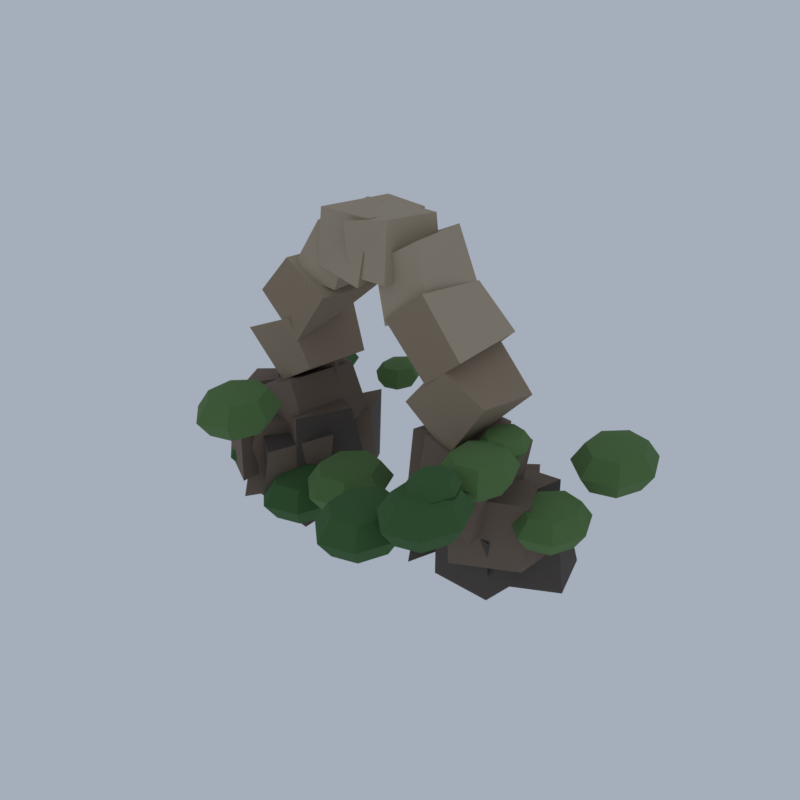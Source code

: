 # Source: FR02_01_forest_ruin_01.blend  (saved by Blender 5.2.45; exported with 4.5.12 LTS)
import bpy
from mathutils import Matrix  # noqa: F401  (used for matrix-valued properties, if any)

bpy.ops.wm.read_factory_settings(use_empty=True)
scene = bpy.context.scene
scene.name = 'Scene'

# ---- collections
col_collection = bpy.data.collections.new('Collection'); scene.collection.children.link(col_collection)

# ---- materials (node trees are filled in below, after node groups)
mat_vg_moss_grass = bpy.data.materials.new('vg_moss|Grass')
mat_vg_moss_grass.diffuse_color = (0.1062, 0.2047, 0.06191, 1.0)
mat_vg_ivy_grass = bpy.data.materials.new('vg_ivy|Grass')
mat_vg_ivy_grass.diffuse_color = (0.05112, 0.1332, 0.03847, 1.0)
mat_vg_f_cliff1_slate = bpy.data.materials.new('vg_f_cliff1|Slate')
mat_vg_f_cliff1_slate.diffuse_color = (0.09627, 0.07806, 0.06575, 1.0)
mat_vg_f_cliff2_rock = bpy.data.materials.new('vg_f_cliff2|Rock')
mat_vg_f_cliff2_rock.diffuse_color = (0.1905, 0.139, 0.1011, 1.0)
mat_vg_f_cliff3_cobblestone = bpy.data.materials.new('vg_f_cliff3|Cobblestone')
mat_vg_f_cliff3_cobblestone.diffuse_color = (0.3112, 0.2349, 0.1573, 1.0)
mat_vg_f_cliff4_sandstone = bpy.data.materials.new('vg_f_cliff4|Sandstone')
mat_vg_f_cliff4_sandstone.diffuse_color = (0.4423, 0.3587, 0.2508, 1.0)

# ---- material node trees
mat_vg_moss_grass.use_nodes = True; mat_vg_moss_grass.node_tree.nodes.clear()
_N = mat_vg_moss_grass.node_tree.nodes; _L = mat_vg_moss_grass.node_tree.links
n0 = _N.new('ShaderNodeBsdfPrincipled'); n0.name = 'Principled BSDF'; n0.location = (-200, 100)
n0.inputs[0].default_value = (0.1062, 0.2047, 0.06191, 1.0)
n0.inputs[2].default_value = 1.0
n0.inputs[10].default_value = 0.005
n1 = _N.new('ShaderNodeOutputMaterial'); n1.name = 'Material Output'; n1.location = (200, 100)
_L.new(n0.outputs[0], n1.inputs[0])
n1.is_active_output = True
mat_vg_ivy_grass.use_nodes = True; mat_vg_ivy_grass.node_tree.nodes.clear()
_N = mat_vg_ivy_grass.node_tree.nodes; _L = mat_vg_ivy_grass.node_tree.links
n0 = _N.new('ShaderNodeBsdfPrincipled'); n0.name = 'Principled BSDF'; n0.location = (-200, 100)
n0.inputs[0].default_value = (0.05112, 0.1332, 0.03847, 1.0)
n0.inputs[2].default_value = 1.0
n0.inputs[10].default_value = 0.005
n1 = _N.new('ShaderNodeOutputMaterial'); n1.name = 'Material Output'; n1.location = (200, 100)
_L.new(n0.outputs[0], n1.inputs[0])
n1.is_active_output = True
mat_vg_f_cliff1_slate.use_nodes = True; mat_vg_f_cliff1_slate.node_tree.nodes.clear()
_N = mat_vg_f_cliff1_slate.node_tree.nodes; _L = mat_vg_f_cliff1_slate.node_tree.links
n0 = _N.new('ShaderNodeBsdfPrincipled'); n0.name = 'Principled BSDF'; n0.location = (-200, 100)
n0.inputs[0].default_value = (0.09627, 0.07806, 0.06575, 1.0)
n0.inputs[2].default_value = 0.94
n0.inputs[10].default_value = 0.005
n1 = _N.new('ShaderNodeOutputMaterial'); n1.name = 'Material Output'; n1.location = (200, 100)
_L.new(n0.outputs[0], n1.inputs[0])
n1.is_active_output = True
mat_vg_f_cliff2_rock.use_nodes = True; mat_vg_f_cliff2_rock.node_tree.nodes.clear()
_N = mat_vg_f_cliff2_rock.node_tree.nodes; _L = mat_vg_f_cliff2_rock.node_tree.links
n0 = _N.new('ShaderNodeBsdfPrincipled'); n0.name = 'Principled BSDF'; n0.location = (-200, 100)
n0.inputs[0].default_value = (0.1905, 0.139, 0.1011, 1.0)
n0.inputs[2].default_value = 0.93
n0.inputs[10].default_value = 0.005
n1 = _N.new('ShaderNodeOutputMaterial'); n1.name = 'Material Output'; n1.location = (200, 100)
_L.new(n0.outputs[0], n1.inputs[0])
n1.is_active_output = True
mat_vg_f_cliff3_cobblestone.use_nodes = True; mat_vg_f_cliff3_cobblestone.node_tree.nodes.clear()
_N = mat_vg_f_cliff3_cobblestone.node_tree.nodes; _L = mat_vg_f_cliff3_cobblestone.node_tree.links
n0 = _N.new('ShaderNodeBsdfPrincipled'); n0.name = 'Principled BSDF'; n0.location = (-200, 100)
n0.inputs[0].default_value = (0.3112, 0.2349, 0.1573, 1.0)
n0.inputs[2].default_value = 0.9
n0.inputs[10].default_value = 0.005
n1 = _N.new('ShaderNodeOutputMaterial'); n1.name = 'Material Output'; n1.location = (200, 100)
_L.new(n0.outputs[0], n1.inputs[0])
n1.is_active_output = True
mat_vg_f_cliff4_sandstone.use_nodes = True; mat_vg_f_cliff4_sandstone.node_tree.nodes.clear()
_N = mat_vg_f_cliff4_sandstone.node_tree.nodes; _L = mat_vg_f_cliff4_sandstone.node_tree.links
n0 = _N.new('ShaderNodeBsdfPrincipled'); n0.name = 'Principled BSDF'; n0.location = (-200, 100)
n0.inputs[0].default_value = (0.4423, 0.3587, 0.2508, 1.0)
n0.inputs[2].default_value = 0.88
n0.inputs[10].default_value = 0.005
n1 = _N.new('ShaderNodeOutputMaterial'); n1.name = 'Material Output'; n1.location = (200, 100)
_L.new(n0.outputs[0], n1.inputs[0])
n1.is_active_output = True

# ---- world
world_world = bpy.data.worlds.new('World'); scene.world = world_world
world_world.use_nodes = True; world_world.node_tree.nodes.clear()
_N = world_world.node_tree.nodes; _L = world_world.node_tree.links
n0 = _N.new('ShaderNodeOutputWorld'); n0.name = 'World Output'; n0.location = (200, 100)
n1 = _N.new('ShaderNodeBackground'); n1.name = 'Background'; n1.location = (-200, 100)
n1.inputs[0].default_value = (0.42, 0.47, 0.55, 1.0)
n1.inputs[1].default_value = 0.9
_L.new(n1.outputs[0], n0.inputs[0])
n0.is_active_output = True
world_world.color = (0.05088, 0.05088, 0.05088)
world_world.sun_shadow_jitter_overblur = 0.0

# ---- meshes
me_forest_ruin = bpy.data.meshes.new('forest_ruin')
me_forest_ruin.from_pydata([(16.14, 10.5, 14.41), (16.14, 10.5, 9.378), (18.87, 10.5, 13.67), (17.84, 13.05, 13.67), (15.53, 13.68, 13.67), (13.68, 11.92, 13.67), (13.68, 9.088, 13.67), (15.53, 7.323, 13.67), (17.84, 7.953, 13.67), (20.0, 10.5, 11.89), (18.55, 14.11, 11.89), (15.28, 15.0, 11.89), (12.66, 12.5, 11.89), (12.66, 8.502, 11.89), (15.28, 6.006, 11.89), (18.55, 6.897, 11.89), (18.87, 10.5, 10.11), (17.84, 13.05, 10.11), (15.53, 13.68, 10.11), (13.68, 11.92, 10.11), (13.68, 9.088, 10.11), (15.53, 7.323, 10.11), (17.84, 7.953, 10.11), (10.61, -2.586, 17.16), (10.61, -2.586, 12.89), (12.93, -2.586, 16.53), (12.05, -0.4266, 16.53), (10.1, 0.1068, 16.53), (8.531, -1.388, 16.53), (8.531, -3.785, 16.53), (10.1, -5.279, 16.53), (12.05, -4.746, 16.53), (13.88, -2.586, 15.02), (12.65, 0.4679, 15.02), (9.886, 1.222, 15.02), (7.669, -0.8913, 15.02), (7.669, -4.281, 15.02), (9.886, -6.395, 15.02), (12.65, -5.64, 15.02), (12.93, -2.586, 13.52), (12.05, -0.4266, 13.52), (10.1, 0.1068, 13.52), (8.531, -1.388, 13.52), (8.531, -3.785, 13.52), (10.1, -5.279, 13.52), (12.05, -4.746, 13.52), (10.43, 1.18, 17.26), (10.43, 1.18, 14.32), (12.03, 1.18, 16.83), (11.43, 2.67, 16.83), (10.08, 3.038, 16.83), (8.994, 2.007, 16.83), (8.994, 0.3524, 16.83), (10.08, -0.6791, 16.83), (11.43, -0.311, 16.83), (12.69, 1.18, 15.79), (11.84, 3.287, 15.79), (9.929, 3.808, 15.79), (8.399, 2.349, 15.79), (8.399, 0.00974, 15.79), (9.929, -1.449, 15.79), (11.84, -0.9284, 15.79), (12.03, 1.18, 14.75), (11.43, 2.67, 14.75), (10.08, 3.038, 14.75), (8.994, 2.007, 14.75), (8.994, 0.3524, 14.75), (10.08, -0.6791, 14.75), (11.43, -0.311, 14.75), (-3.394, -3.146, 11.17), (-3.394, -3.146, 6.239), (-0.7195, -3.146, 10.45), (-1.726, -0.647, 10.45), (-3.989, -0.02991, 10.45), (-5.803, -1.759, 10.45), (-5.803, -4.532, 10.45), (-3.989, -6.261, 10.45), (-1.726, -5.644, 10.45), (0.3882, -3.146, 8.704), (-1.036, 0.3879, 8.704), (-4.235, 1.261, 8.704), (-6.801, -1.185, 8.704), (-6.801, -5.107, 8.704), (-4.235, -7.552, 8.704), (-1.036, -6.679, 8.704), (-0.7195, -3.146, 6.961), (-1.726, -0.647, 6.961), (-3.989, -0.02991, 6.961), (-5.803, -1.759, 6.961), (-5.803, -4.532, 6.961), (-3.989, -6.261, 6.961), (-1.726, -5.644, 6.961), (5.191, 1.571, 8.188), (5.191, 1.571, 4.897), (6.977, 1.571, 7.706), (6.304, 3.24, 7.706), (4.794, 3.652, 7.706), (3.582, 2.497, 7.706), (3.582, 0.6454, 7.706), (4.794, -0.5092, 7.706), (6.304, -0.0971, 7.706), (7.716, 1.571, 6.542), (6.766, 3.931, 6.542), (4.629, 4.514, 6.542), (2.916, 2.881, 6.542), (2.916, 0.2619, 6.542), (4.629, -1.371, 6.542), (6.766, -0.7882, 6.542), (6.977, 1.571, 5.379), (6.304, 3.24, 5.379), (4.794, 3.652, 5.379), (3.582, 2.497, 5.379), (3.582, 0.6454, 5.379), (4.794, -0.5092, 5.379), (6.304, -0.0971, 5.379), (15.0, 2.103, 11.67), (15.0, 2.103, 7.217), (17.41, 2.103, 11.01), (16.5, 4.359, 11.01), (14.46, 4.916, 11.01), (12.82, 3.355, 11.01), (12.82, 0.8518, 11.01), (14.46, -0.7089, 11.01), (16.5, -0.1519, 11.01), (18.41, 2.103, 9.442), (17.13, 5.293, 9.442), (14.24, 6.081, 9.442), (11.92, 3.873, 9.442), (11.92, 0.3334, 9.442), (14.24, -1.874, 9.442), (17.13, -1.086, 9.442), (17.41, 2.103, 7.869), (16.5, 4.359, 7.869), (14.46, 4.916, 7.869), (12.82, 3.355, 7.869), (12.82, 0.8518, 7.869), (14.46, -0.7089, 7.869), (16.5, -0.1519, 7.869), (-10.08, -10.0, 19.03), (-10.08, -10.0, 14.42), (-7.582, -10.0, 18.36), (-8.524, -7.663, 18.36), (-10.64, -7.086, 18.36), (-12.34, -8.703, 18.36), (-12.34, -11.3, 18.36), (-10.64, -12.91, 18.36), (-8.524, -12.34, 18.36), (-6.546, -10.0, 16.73), (-7.878, -6.695, 16.73), (-10.87, -5.879, 16.73), (-13.27, -8.166, 16.73), (-13.27, -11.83, 16.73), (-10.87, -14.12, 16.73), (-7.878, -13.3, 16.73), (-7.582, -10.0, 15.1), (-8.524, -7.663, 15.1), (-10.64, -7.086, 15.1), (-12.34, -8.703, 15.1), (-12.34, -11.3, 15.1), (-10.64, -12.91, 15.1), (-8.524, -12.34, 15.1), (-7.364, 8.705, 15.64), (-7.364, 8.705, 12.76), (-5.8, 8.705, 15.22), (-6.389, 10.17, 15.22), (-7.712, 10.53, 15.22), (-8.773, 9.516, 15.22), (-8.773, 7.895, 15.22), (-7.712, 6.884, 15.22), (-6.389, 7.244, 15.22), (-5.153, 8.705, 14.2), (-5.985, 10.77, 14.2), (-7.856, 11.28, 14.2), (-9.356, 9.852, 14.2), (-9.356, 7.559, 14.2), (-7.856, 6.129, 14.2), (-5.985, 6.639, 14.2), (-5.8, 8.705, 13.18), (-6.389, 10.17, 13.18), (-7.712, 10.53, 13.18), (-8.773, 9.516, 13.18), (-8.773, 7.895, 13.18), (-7.712, 6.884, 13.18), (-6.389, 7.244, 13.18), (10.49, -8.578, 17.63), (10.49, -8.578, 14.76), (12.04, -8.578, 17.21), (11.46, -7.127, 17.21), (10.14, -6.769, 17.21), (9.088, -7.773, 17.21), (9.088, -9.384, 17.21), (10.14, -10.39, 17.21), (11.46, -10.03, 17.21), (12.68, -8.578, 16.2), (11.86, -6.526, 16.2), (9.999, -6.019, 16.2), (8.508, -7.439, 16.2), (8.508, -9.717, 16.2), (9.999, -11.14, 16.2), (11.86, -10.63, 16.2), (12.04, -8.578, 15.18), (11.46, -7.127, 15.18), (10.14, -6.769, 15.18), (9.088, -7.773, 15.18), (9.088, -9.384, 15.18), (10.14, -10.39, 15.18), (11.46, -10.03, 15.18), (10.49, -9.53, 16.63), (10.49, -9.53, 11.78), (13.12, -9.53, 15.92), (12.13, -7.069, 15.92), (9.904, -6.461, 15.92), (8.117, -8.165, 15.92), (8.117, -10.9, 15.92), (9.904, -12.6, 15.92), (12.13, -11.99, 15.92), (14.21, -9.53, 14.21), (12.81, -6.05, 14.21), (9.661, -5.19, 14.21), (7.134, -7.599, 14.21), (7.134, -11.46, 14.21), (9.661, -13.87, 14.21), (12.81, -13.01, 14.21), (13.12, -9.53, 12.49), (12.13, -7.069, 12.49), (9.904, -6.461, 12.49), (8.117, -8.165, 12.49), (8.117, -10.9, 12.49), (9.904, -12.6, 12.49), (12.13, -11.99, 12.49), (5.57, 5.371, 5.893), (5.57, 5.371, 1.237), (8.096, 5.371, 5.211), (7.145, 7.731, 5.211), (5.008, 8.314, 5.211), (3.294, 6.681, 5.211), (3.294, 4.062, 5.211), (5.008, 2.429, 5.211), (7.145, 3.011, 5.211), (9.142, 5.371, 3.565), (7.797, 8.709, 3.565), (4.775, 9.533, 3.565), (2.352, 7.223, 3.565), (2.352, 3.519, 3.565), (4.775, 1.21, 3.565), (7.797, 2.034, 3.565), (8.096, 5.371, 1.919), (7.145, 7.731, 1.919), (5.008, 8.314, 1.919), (3.294, 6.681, 1.919), (3.294, 4.062, 1.919), (5.008, 2.429, 1.919), (7.145, 3.011, 1.919), (-16.85, 8.236, 14.79), (-16.85, 8.236, 10.69), (-14.63, 8.236, 14.19), (-15.46, 10.31, 14.19), (-17.35, 10.83, 14.19), (-18.86, 9.389, 14.19), (-18.86, 7.082, 14.19), (-17.35, 5.644, 14.19), (-15.46, 6.157, 14.19), (-13.71, 8.236, 12.74), (-14.89, 11.18, 12.74), (-17.55, 11.9, 12.74), (-19.69, 9.867, 12.74), (-19.69, 6.604, 12.74), (-17.55, 4.57, 12.74), (-14.89, 5.296, 12.74), (-14.63, 8.236, 11.29), (-15.46, 10.31, 11.29), (-17.35, 10.83, 11.29), (-18.86, 9.389, 11.29), (-18.86, 7.082, 11.29), (-17.35, 5.644, 11.29), (-15.46, 6.157, 11.29), (10.69, -10.52, 15.54), (10.69, -10.52, 12.37), (12.41, -10.52, 15.08), (11.76, -8.914, 15.08), (10.31, -8.517, 15.08), (9.137, -9.63, 15.08), (9.137, -11.41, 15.08), (10.31, -12.53, 15.08), (11.76, -12.13, 15.08), (13.12, -10.52, 13.96), (12.21, -8.248, 13.96), (10.15, -7.686, 13.96), (8.495, -9.26, 13.96), (8.495, -11.78, 13.96), (10.15, -13.36, 13.96), (12.21, -12.8, 13.96), (12.41, -10.52, 12.83), (11.76, -8.914, 12.83), (10.31, -8.517, 12.83), (9.137, -9.63, 12.83), (9.137, -11.41, 12.83), (10.31, -12.53, 12.83), (11.76, -12.13, 12.83), (4.771, -10.49, 13.85), (4.771, -10.49, 8.799), (7.509, -10.49, 13.11), (6.478, -7.931, 13.11), (4.162, -7.299, 13.11), (2.304, -9.069, 13.11), (2.304, -11.91, 13.11), (4.162, -13.68, 13.11), (6.478, -13.05, 13.11), (8.643, -10.49, 11.32), (7.185, -6.871, 11.32), (3.91, -5.978, 11.32), (1.283, -8.481, 11.32), (1.283, -12.5, 11.32), (3.91, -15.0, 11.32), (7.185, -14.11, 11.32), (7.509, -10.49, 9.538), (6.478, -7.931, 9.538), (4.162, -7.299, 9.538), (2.304, -9.069, 9.538), (2.304, -11.91, 9.538), (4.162, -13.68, 9.538), (6.478, -13.05, 9.538), (-16.67, -0.7093, 9.265), (-16.67, -0.7093, 4.454), (-14.07, -0.7093, 8.56), (-15.05, 1.729, 8.56), (-17.26, 2.331, 8.56), (-19.03, 0.6438, 8.56), (-19.03, -2.062, 8.56), (-17.26, -3.75, 8.56), (-15.05, -3.148, 8.56), (-12.98, -0.7093, 6.86), (-14.37, 2.739, 6.86), (-17.5, 3.591, 6.86), (-20.0, 1.204, 6.86), (-20.0, -2.623, 6.86), (-17.5, -5.009, 6.86), (-14.37, -4.157, 6.86), (-14.07, -0.7093, 5.159), (-15.05, 1.729, 5.159), (-17.26, 2.331, 5.159), (-19.03, 0.6438, 5.159), (-19.03, -2.062, 5.159), (-17.26, -3.75, 5.159), (-15.05, -3.148, 5.159), (-9.7, -2.58, 7.822), (-9.7, -2.58, 2.527), (-6.827, -2.58, 7.047), (-7.909, 0.1044, 7.047), (-10.34, 0.7673, 7.047), (-12.29, -1.09, 7.047), (-12.29, -4.069, 7.047), (-10.34, -5.927, 7.047), (-7.909, -5.264, 7.047), (-5.637, -2.58, 5.174), (-7.167, 1.216, 5.174), (-10.6, 2.154, 5.174), (-13.36, -0.4732, 5.174), (-13.36, -4.686, 5.174), (-10.6, -7.313, 5.174), (-7.167, -6.376, 5.174), (-6.827, -2.58, 3.302), (-7.909, 0.1044, 3.302), (-10.34, 0.7673, 3.302), (-12.29, -1.09, 3.302), (-12.29, -4.069, 3.302), (-10.34, -5.927, 3.302), (-7.909, -5.264, 3.302), (10.85, -1.122, 1.039), (11.66, 5.164, 0.919), (11.13, 5.385, 7.733), (10.92, -1.326, 7.199), (4.859, -0.8212, 1.085), (4.754, -0.6582, 7.758), (3.451, 4.689, 6.999), (4.211, 4.719, 0.4102), (-15.73, -2.529, 7.319), (-16.03, 5.324, 6.773), (-9.618, 6.556, 10.27), (-10.01, -1.428, 8.67), (-17.28, -1.665, 7.649), (-17.46, 5.232, 8.342), (-17.58, 6.178, 0.2508), (-18.05, -1.268, 0.9831), (-11.05, -0.9638, 8.678), (-10.56, -1.969, 0.1279), (-10.83, 5.586, 0.0), (-11.24, 5.899, 7.829), (-18.62, 2.293, 0.9406), (-18.41, 7.513, 1.655), (-12.26, 8.488, 0.7339), (-12.8, 2.594, 1.747), (-18.14, 2.554, 7.33), (-12.45, 3.569, 8.036), (-12.23, 8.13, 8.124), (-18.99, 8.079, 7.717), (-11.12, 0.341, 2.144), (-13.93, 1.465, 1.771), (-13.34, 7.636, 2.344), (-10.02, 6.796, 1.818), (-11.81, 1.568, 7.249), (-10.74, 6.067, 7.226), (-12.92, 7.851, 7.131), (-14.06, 2.793, 7.714), (-15.34, -5.414, 3.462), (-19.69, -0.5304, 3.47), (-14.33, 7.862, 2.952), (-10.42, 1.89, 3.53), (-14.01, 6.22, 11.38), (-10.78, 1.229, 10.5), (-18.68, -1.772, 10.86), (-14.09, -4.514, 11.69), (-12.17, 0.1457, 4.235), (-14.9, 3.035, 4.407), (-11.16, 10.05, 3.076), (-8.715, 6.592, 4.516), (-10.74, 9.937, 10.85), (-9.194, 6.436, 10.29), (-12.02, 0.4371, 9.676), (-15.12, 2.42, 10.45), (-11.92, -6.094, 4.66), (-14.5, -3.342, 5.419), (-11.42, 2.715, 4.502), (-8.813, -0.1916, 5.192), (-11.64, -5.391, 9.732), (-8.375, 0.1499, 10.49), (-10.94, 2.292, 9.717), (-14.27, -3.55, 10.21), (8.342, 1.048, 0.5777), (7.926, 6.138, 0.8363), (14.09, 8.796, 1.439), (14.93, 5.02, 0.1944), (14.59, 4.13, 7.758), (9.425, 1.957, 7.462), (12.5, 8.636, 6.962), (8.062, 6.341, 7.788), (2.05, -1.305, 1.278), (-0.3416, 3.195, 1.83), (3.063, 12.15, 1.391), (7.258, 9.691, 2.568), (5.783, 8.197, 8.993), (2.749, -0.3145, 9.185), (2.625, 10.88, 10.56), (-0.8676, 2.64, 8.973), (5.681, 0.503, 2.993), (3.136, 3.874, 2.263), (8.114, 8.927, 3.625), (10.4, 6.421, 2.253), (10.86, 6.456, 9.945), (6.486, 1.723, 8.755), (8.964, 9.551, 9.493), (4.216, 4.772, 10.1), (11.55, -1.214, 3.874), (7.235, 0.0981, 3.432), (8.509, 8.244, 3.734), (12.15, 8.105, 3.443), (12.27, 7.837, 9.928), (10.73, 0.8736, 10.15), (8.944, 7.562, 9.907), (7.837, 2.251, 10.58), (7.341, -2.149, 4.036), (6.814, 2.883, 4.739), (13.56, 4.563, 4.283), (14.11, -0.7702, 5.353), (7.714, 2.173, 10.98), (12.35, 3.783, 10.94), (6.863, -2.039, 10.77), (-14.39, -6.238, 5.98), (-18.33, -3.966, 6.049), (-18.73, 3.865, 5.617), (-14.37, 4.418, 5.455), (-17.9, 4.212, 13.09), (-14.31, 3.709, 12.12), (-18.74, -3.935, 11.61), (-10.01, -3.297, 7.088), (-12.57, -1.545, 6.15), (-11.73, 4.479, 6.09), (-7.928, 3.963, 6.82), (-8.538, 2.937, 12.21), (-10.24, -2.951, 12.79), (-11.12, 3.921, 12.6), (-12.6, -1.469, 11.63), (-13.77, 1.218, 7.527), (-9.987, 1.4, 8.111), (-10.14, 1.371, 11.29), (-12.96, 1.305, 11.13), (-9.437, 4.049, 7.312), (-10.11, 3.594, 11.71), (-17.37, 0.6052, 8.409), (-18.05, 4.956, 8.51), (-11.68, 6.013, 8.083), (-11.26, 2.262, 8.633), (1.426, 1.188, 5.538), (0.9732, 4.618, 5.172), (5.37, 5.88, 5.764), (6.741, 3.268, 5.905), (5.583, 6.348, 10.74), (6.048, 3.353, 10.52), (1.442, 5.001, 11.06), (8.729, -0.9488, 6.472), (7.763, 2.039, 6.78), (11.29, 4.813, 7.112), (12.5, 2.053, 6.194), (12.64, 2.769, 11.05), (8.736, -0.3641, 10.82), (11.73, 4.612, 11.21), (8.769, 2.09, 11.23), (3.536, 0.7377, 8.074), (3.103, 3.648, 7.131), (8.02, 4.005, 7.579), (8.396, 1.108, 7.781), (7.708, 1.146, 11.63), (4.228, 1.022, 11.95), (4.185, 3.797, 12.09), (7.28, 4.274, 11.44), (-11.21, -1.023, 9.273), (-14.17, -0.3498, 9.484), (-12.86, 5.359, 9.541), (-10.57, 4.417, 9.222), (6.634, -1.6, 7.598), (1.702, -1.234, 7.557), (3.019, 9.141, 7.98), (7.001, 7.133, 8.206), (6.354, 0.01637, 10.26), (3.58, 0.5137, 9.7), (5.54, 7.459, 9.996), (7.901, 6.134, 10.12), (-17.73, -2.05, 13.21), (-18.1, 6.208, 13.47), (-11.36, -2.308, 16.21), (-10.94, 5.746, 15.46), (14.1, 0.1425, 11.44), (9.95, -2.552, 7.326), (9.111, 5.871, 7.27), (10.97, 4.831, 14.81), (10.57, -1.811, 13.68), (3.881, -2.836, 9.018), (4.598, -2.131, 16.07), (5.233, 6.453, 15.35), (3.802, 5.552, 8.674), (6.532, 5.911, 14.88), (6.723, -1.681, 14.55), (2.18, -1.885, 18.31), (1.557, 4.423, 17.92), (-17.23, -1.628, 19.78), (-15.98, 5.444, 19.33), (-13.61, 5.65, 14.86), (-13.81, -0.8888, 14.98), (-8.751, 5.177, 17.46), (-8.708, -2.335, 18.24), (-14.78, -5.794, 13.11), (-13.98, 3.979, 7.87), (-13.39, 3.257, 11.48), (-16.05, 0.7605, 14.51), (-11.66, 1.639, 13.9), (-12.01, 5.518, 14.72), (-16.14, 5.319, 13.97), (2.492, 2.355, 11.07), (-11.48, 0.542, 13.68), (-10.56, 2.843, 13.25), (-12.9, 4.835, 13.32), (-13.66, 0.7611, 12.89), (-17.11, -2.527, 10.22), (-18.96, 0.287, 10.24), (-15.72, 2.908, 10.19), (-13.75, 0.7976, 10.06), (-17.08, -2.786, 14.46), (-14.2, 0.3881, 14.58), (-15.71, 3.077, 14.21), (-19.09, 0.6821, 14.03), (-16.12, 0.01663, 10.6), (-16.82, 4.264, 10.7), (-11.22, 6.712, 11.21), (-10.11, 3.585, 10.52), (-15.19, 0.1772, 16.45), (-11.05, 3.381, 16.71), (-12.08, 6.061, 16.11), (-16.57, 3.414, 16.38), (-15.63, 0.8016, 12.4), (-16.3, 3.558, 12.09), (-11.69, 4.627, 12.23), (-11.88, 1.726, 11.84), (-15.44, 1.398, 16.09), (-11.63, 2.209, 15.53), (-12.68, 3.89, 16.07), (-15.44, 3.308, 15.82), (5.736, 0.8103, 15.29), (7.188, 7.026, 14.48), (3.167, 7.855, 14.29), (1.781, -0.298, 14.86), (7.741, -3.102, 9.551), (5.197, -1.892, 9.794), (5.669, 3.733, 9.732), (8.512, 3.058, 8.818), (7.024, -1.722, 15.08), (7.743, 3.722, 14.78), (6.052, 2.777, 14.38), (5.286, -2.186, 15.07), (6.475, 0.7886, 14.55), (7.669, 5.134, 14.77), (5.299, 6.442, 14.31), (4.017, 0.9649, 14.3), (4.89, 2.075, 11.06), (4.684, 4.561, 11.36), (7.975, 4.759, 11.49), (7.963, 2.267, 10.87), (4.886, 2.317, 14.52), (7.992, 2.364, 14.2), (7.142, 4.454, 14.65), (4.828, 4.294, 14.88), (7.432, -0.4698, 12.12), (5.178, 0.1304, 12.36), (7.155, 4.522, 12.13), (9.229, 3.917, 11.54), (7.215, -0.2393, 16.24), (8.526, 3.554, 15.67), (7.005, 3.968, 15.67), (5.938, 0.7511, 16.19), (10.49, 5.083, 18.96), (10.07, -1.344, 19.88), (5.702, -1.917, 22.59), (5.625, 5.921, 23.44), (-11.2, -2.269, 22.57), (-11.0, 5.801, 23.14), (4.396, -2.039, 20.65), (4.236, 5.164, 20.2), (7.821, 5.987, 23.79), (7.748, -1.719, 23.48), (4.175, -2.264, 28.77), (0.1671, -2.192, 25.46), (0.3751, 5.73, 25.59), (-14.87, -1.939, 24.29), (-13.77, 5.53, 24.33), (-10.49, 3.942, 21.31), (-10.25, -2.373, 20.48), (-7.139, -1.99, 25.4), (-11.04, -2.34, 28.4), (-6.206, 4.462, 25.17), (-10.26, 4.584, 28.18), (4.192, 5.482, 27.71), (-0.03574, -1.932, 24.7), (-0.1592, 4.06, 25.61), (4.215, 5.153, 27.77), (4.191, -1.309, 26.88), (-1.405, -1.613, 30.0), (2.81, -1.456, 32.65), (2.251, 5.107, 32.42), (-2.49, 4.964, 30.15), (-4.141, -1.632, 28.11), (-3.144, 5.077, 28.03), (0.596, 4.687, 29.08), (0.7588, -2.896, 28.8), (-3.968, -2.586, 33.13), (-0.12, -1.535, 33.86), (0.405, 4.329, 33.22), (-4.673, 4.454, 33.29), (-7.977, -1.547, 28.24), (-7.451, 6.576, 28.27), (-2.619, 6.063, 28.3), (-2.555, -2.496, 27.64), (-6.415, -2.568, 34.0), (-2.596, -0.9133, 33.3), (-2.821, 6.792, 32.49), (-6.457, 6.142, 33.08), (-11.15, -1.842, 26.87), (-10.75, 5.003, 27.78), (-6.885, 6.352, 25.67), (-6.825, -0.7802, 25.91), (-8.423, -0.9248, 32.0), (-4.84, -1.266, 30.15), (-4.513, 6.035, 30.24), (-8.7, 5.967, 32.46)], [], [(0, 2, 3), (1, 17, 16), (2, 9, 10, 3), (9, 16, 17, 10), (0, 3, 4), (1, 18, 17), (3, 10, 11, 4), (10, 17, 18, 11), (0, 4, 5), (1, 19, 18), (4, 11, 12, 5), (11, 18, 19, 12), (0, 5, 6), (1, 20, 19), (5, 12, 13, 6), (12, 19, 20, 13), (0, 6, 7), (1, 21, 20), (6, 13, 14, 7), (13, 20, 21, 14), (0, 7, 8), (1, 22, 21), (7, 14, 15, 8), (14, 21, 22, 15), (0, 8, 2), (1, 16, 22), (8, 15, 9, 2), (15, 22, 16, 9), (23, 25, 26), (24, 40, 39), (25, 32, 33, 26), (32, 39, 40, 33), (23, 26, 27), (24, 41, 40), (26, 33, 34, 27), (33, 40, 41, 34), (23, 27, 28), (24, 42, 41), (27, 34, 35, 28), (34, 41, 42, 35), (23, 28, 29), (24, 43, 42), (28, 35, 36, 29), (35, 42, 43, 36), (23, 29, 30), (24, 44, 43), (29, 36, 37, 30), (36, 43, 44, 37), (23, 30, 31), (24, 45, 44), (30, 37, 38, 31), (37, 44, 45, 38), (23, 31, 25), (24, 39, 45), (31, 38, 32, 25), (38, 45, 39, 32), (46, 48, 49), (47, 63, 62), (48, 55, 56, 49), (55, 62, 63, 56), (46, 49, 50), (47, 64, 63), (49, 56, 57, 50), (56, 63, 64, 57), (46, 50, 51), (47, 65, 64), (50, 57, 58, 51), (57, 64, 65, 58), (46, 51, 52), (47, 66, 65), (51, 58, 59, 52), (58, 65, 66, 59), (46, 52, 53), (47, 67, 66), (52, 59, 60, 53), (59, 66, 67, 60), (46, 53, 54), (47, 68, 67), (53, 60, 61, 54), (60, 67, 68, 61), (46, 54, 48), (47, 62, 68), (54, 61, 55, 48), (61, 68, 62, 55), (69, 71, 72), (70, 86, 85), (71, 78, 79, 72), (78, 85, 86, 79), (69, 72, 73), (70, 87, 86), (72, 79, 80, 73), (79, 86, 87, 80), (69, 73, 74), (70, 88, 87), (73, 80, 81, 74), (80, 87, 88, 81), (69, 74, 75), (70, 89, 88), (74, 81, 82, 75), (81, 88, 89, 82), (69, 75, 76), (70, 90, 89), (75, 82, 83, 76), (82, 89, 90, 83), (69, 76, 77), (70, 91, 90), (76, 83, 84, 77), (83, 90, 91, 84), (69, 77, 71), (70, 85, 91), (77, 84, 78, 71), (84, 91, 85, 78), (92, 94, 95), (93, 109, 108), (94, 101, 102, 95), (101, 108, 109, 102), (92, 95, 96), (93, 110, 109), (95, 102, 103, 96), (102, 109, 110, 103), (92, 96, 97), (93, 111, 110), (96, 103, 104, 97), (103, 110, 111, 104), (92, 97, 98), (93, 112, 111), (97, 104, 105, 98), (104, 111, 112, 105), (92, 98, 99), (93, 113, 112), (98, 105, 106, 99), (105, 112, 113, 106), (92, 99, 100), (93, 114, 113), (99, 106, 107, 100), (106, 113, 114, 107), (92, 100, 94), (93, 108, 114), (100, 107, 101, 94), (107, 114, 108, 101), (115, 117, 118), (116, 132, 131), (117, 124, 125, 118), (124, 131, 132, 125), (115, 118, 119), (116, 133, 132), (118, 125, 126, 119), (125, 132, 133, 126), (115, 119, 120), (116, 134, 133), (119, 126, 127, 120), (126, 133, 134, 127), (115, 120, 121), (116, 135, 134), (120, 127, 128, 121), (127, 134, 135, 128), (115, 121, 122), (116, 136, 135), (121, 128, 129, 122), (128, 135, 136, 129), (115, 122, 123), (116, 137, 136), (122, 129, 130, 123), (129, 136, 137, 130), (115, 123, 117), (116, 131, 137), (123, 130, 124, 117), (130, 137, 131, 124), (138, 140, 141), (139, 155, 154), (140, 147, 148, 141), (147, 154, 155, 148), (138, 141, 142), (139, 156, 155), (141, 148, 149, 142), (148, 155, 156, 149), (138, 142, 143), (139, 157, 156), (142, 149, 150, 143), (149, 156, 157, 150), (138, 143, 144), (139, 158, 157), (143, 150, 151, 144), (150, 157, 158, 151), (138, 144, 145), (139, 159, 158), (144, 151, 152, 145), (151, 158, 159, 152), (138, 145, 146), (139, 160, 159), (145, 152, 153, 146), (152, 159, 160, 153), (138, 146, 140), (139, 154, 160), (146, 153, 147, 140), (153, 160, 154, 147), (161, 163, 164), (162, 178, 177), (163, 170, 171, 164), (170, 177, 178, 171), (161, 164, 165), (162, 179, 178), (164, 171, 172, 165), (171, 178, 179, 172), (161, 165, 166), (162, 180, 179), (165, 172, 173, 166), (172, 179, 180, 173), (161, 166, 167), (162, 181, 180), (166, 173, 174, 167), (173, 180, 181, 174), (161, 167, 168), (162, 182, 181), (167, 174, 175, 168), (174, 181, 182, 175), (161, 168, 169), (162, 183, 182), (168, 175, 176, 169), (175, 182, 183, 176), (161, 169, 163), (162, 177, 183), (169, 176, 170, 163), (176, 183, 177, 170), (184, 186, 187), (185, 201, 200), (186, 193, 194, 187), (193, 200, 201, 194), (184, 187, 188), (185, 202, 201), (187, 194, 195, 188), (194, 201, 202, 195), (184, 188, 189), (185, 203, 202), (188, 195, 196, 189), (195, 202, 203, 196), (184, 189, 190), (185, 204, 203), (189, 196, 197, 190), (196, 203, 204, 197), (184, 190, 191), (185, 205, 204), (190, 197, 198, 191), (197, 204, 205, 198), (184, 191, 192), (185, 206, 205), (191, 198, 199, 192), (198, 205, 206, 199), (184, 192, 186), (185, 200, 206), (192, 199, 193, 186), (199, 206, 200, 193), (207, 209, 210), (208, 224, 223), (209, 216, 217, 210), (216, 223, 224, 217), (207, 210, 211), (208, 225, 224), (210, 217, 218, 211), (217, 224, 225, 218), (207, 211, 212), (208, 226, 225), (211, 218, 219, 212), (218, 225, 226, 219), (207, 212, 213), (208, 227, 226), (212, 219, 220, 213), (219, 226, 227, 220), (207, 213, 214), (208, 228, 227), (213, 220, 221, 214), (220, 227, 228, 221), (207, 214, 215), (208, 229, 228), (214, 221, 222, 215), (221, 228, 229, 222), (207, 215, 209), (208, 223, 229), (215, 222, 216, 209), (222, 229, 223, 216), (230, 232, 233), (231, 247, 246), (232, 239, 240, 233), (239, 246, 247, 240), (230, 233, 234), (231, 248, 247), (233, 240, 241, 234), (240, 247, 248, 241), (230, 234, 235), (231, 249, 248), (234, 241, 242, 235), (241, 248, 249, 242), (230, 235, 236), (231, 250, 249), (235, 242, 243, 236), (242, 249, 250, 243), (230, 236, 237), (231, 251, 250), (236, 243, 244, 237), (243, 250, 251, 244), (230, 237, 238), (231, 252, 251), (237, 244, 245, 238), (244, 251, 252, 245), (230, 238, 232), (231, 246, 252), (238, 245, 239, 232), (245, 252, 246, 239), (253, 255, 256), (254, 270, 269), (255, 262, 263, 256), (262, 269, 270, 263), (253, 256, 257), (254, 271, 270), (256, 263, 264, 257), (263, 270, 271, 264), (253, 257, 258), (254, 272, 271), (257, 264, 265, 258), (264, 271, 272, 265), (253, 258, 259), (254, 273, 272), (258, 265, 266, 259), (265, 272, 273, 266), (253, 259, 260), (254, 274, 273), (259, 266, 267, 260), (266, 273, 274, 267), (253, 260, 261), (254, 275, 274), (260, 267, 268, 261), (267, 274, 275, 268), (253, 261, 255), (254, 269, 275), (261, 268, 262, 255), (268, 275, 269, 262), (276, 278, 279), (277, 293, 292), (278, 285, 286, 279), (285, 292, 293, 286), (276, 279, 280), (277, 294, 293), (279, 286, 287, 280), (286, 293, 294, 287), (276, 280, 281), (277, 295, 294), (280, 287, 288, 281), (287, 294, 295, 288), (276, 281, 282), (277, 296, 295), (281, 288, 289, 282), (288, 295, 296, 289), (276, 282, 283), (277, 297, 296), (282, 289, 290, 283), (289, 296, 297, 290), (276, 283, 284), (277, 298, 297), (283, 290, 291, 284), (290, 297, 298, 291), (276, 284, 278), (277, 292, 298), (284, 291, 285, 278), (291, 298, 292, 285), (299, 301, 302), (300, 316, 315), (301, 308, 309, 302), (308, 315, 316, 309), (299, 302, 303), (300, 317, 316), (302, 309, 310, 303), (309, 316, 317, 310), (299, 303, 304), (300, 318, 317), (303, 310, 311, 304), (310, 317, 318, 311), (299, 304, 305), (300, 319, 318), (304, 311, 312, 305), (311, 318, 319, 312), (299, 305, 306), (300, 320, 319), (305, 312, 313, 306), (312, 319, 320, 313), (299, 306, 307), (300, 321, 320), (306, 313, 314, 307), (313, 320, 321, 314), (299, 307, 301), (300, 315, 321), (307, 314, 308, 301), (314, 321, 315, 308), (322, 324, 325), (323, 339, 338), (324, 331, 332, 325), (331, 338, 339, 332), (322, 325, 326), (323, 340, 339), (325, 332, 333, 326), (332, 339, 340, 333), (322, 326, 327), (323, 341, 340), (326, 333, 334, 327), (333, 340, 341, 334), (322, 327, 328), (323, 342, 341), (327, 334, 335, 328), (334, 341, 342, 335), (322, 328, 329), (323, 343, 342), (328, 335, 336, 329), (335, 342, 343, 336), (322, 329, 330), (323, 344, 343), (329, 336, 337, 330), (336, 343, 344, 337), (322, 330, 324), (323, 338, 344), (330, 337, 331, 324), (337, 344, 338, 331), (345, 347, 348), (346, 362, 361), (347, 354, 355, 348), (354, 361, 362, 355), (345, 348, 349), (346, 363, 362), (348, 355, 356, 349), (355, 362, 363, 356), (345, 349, 350), (346, 364, 363), (349, 356, 357, 350), (356, 363, 364, 357), (345, 350, 351), (346, 365, 364), (350, 357, 358, 351), (357, 364, 365, 358), (345, 351, 352), (346, 366, 365), (351, 358, 359, 352), (358, 365, 366, 359), (345, 352, 353), (346, 367, 366), (352, 359, 360, 353), (359, 366, 367, 360), (345, 353, 347), (346, 361, 367), (353, 360, 354, 347), (360, 367, 361, 354), (368, 369, 370, 371), (372, 373, 374, 375), (368, 371, 373, 372), (371, 370, 374, 373), (370, 369, 375, 374), (369, 368, 372, 375), (376, 377, 378, 379), (380, 381, 382, 383), (384, 385, 386, 387), (380, 383, 385, 384), (383, 382, 386, 385), (382, 381, 387, 386), (388, 389, 390, 391), (392, 393, 394, 395), (388, 391, 393, 392), (391, 390, 394, 393), (390, 389, 395, 394), (389, 388, 392, 395), (396, 397, 398, 399), (400, 401, 402, 403), (396, 399, 401, 400), (399, 398, 402, 401), (398, 397, 403, 402), (397, 396, 400, 403), (404, 405, 406, 407), (407, 406, 408, 409), (406, 405, 410, 408), (405, 404, 411, 410), (412, 413, 414, 415), (415, 414, 416, 417), (413, 412, 418, 419), (420, 421, 422, 423), (424, 425, 426, 427), (422, 421, 427, 426), (421, 420, 424, 427), (428, 429, 430, 431), (428, 431, 432, 433), (431, 430, 434, 432), (430, 429, 435, 434), (429, 428, 433, 435), (436, 437, 438, 439), (436, 439, 440, 441), (439, 438, 442, 440), (438, 437, 443, 442), (437, 436, 441, 443), (444, 445, 446, 447), (444, 447, 448, 449), (447, 446, 450, 448), (446, 445, 451, 450), (445, 444, 449, 451), (452, 453, 454, 455), (452, 455, 456, 457), (455, 454, 458, 456), (454, 453, 459, 458), (453, 452, 457, 459), (460, 461, 462, 463), (462, 461, 464, 465), (461, 460, 466, 464), (467, 468, 469, 470), (470, 469, 471, 472), (469, 468, 473, 471), (474, 475, 476, 477), (474, 477, 478, 479), (477, 476, 480, 478), (476, 475, 481, 480), (482, 483, 484, 485), (483, 486, 487, 484), (488, 489, 490, 491), (492, 493, 494, 495), (495, 494, 496, 497), (494, 493, 498, 496), (499, 500, 501, 502), (499, 502, 503, 504), (502, 501, 505, 503), (501, 500, 506, 505), (500, 499, 504, 506), (507, 508, 509, 510), (507, 510, 511, 512), (509, 508, 513, 514), (515, 516, 517, 518), (519, 520, 521, 522), (523, 524, 525, 526), (527, 528, 377, 376), (529, 379, 378, 530), (527, 376, 379, 529), (377, 528, 530, 378), (528, 527, 529, 530), (381, 380, 384, 387), (411, 409, 408, 410), (404, 407, 409, 411), (418, 417, 416, 419), (412, 415, 417, 418), (414, 413, 419, 416), (420, 423, 425, 424), (423, 422, 426, 425), (433, 432, 434, 435), (441, 440, 442, 443), (449, 448, 450, 451), (457, 456, 458, 459), (466, 531, 465, 464), (460, 463, 531, 466), (463, 462, 465, 531), (532, 533, 534, 535), (536, 537, 538, 539), (532, 535, 537, 536), (535, 534, 538, 537), (534, 533, 539, 538), (533, 532, 536, 539), (540, 541, 542, 543), (544, 545, 546, 547), (547, 546, 548, 549), (550, 472, 471, 473), (467, 470, 472, 550), (468, 467, 550, 473), (479, 478, 480, 481), (475, 474, 479, 481), (482, 551, 486, 483), (485, 484, 487, 552), (486, 551, 552, 487), (551, 482, 485, 552), (553, 554, 555, 556), (488, 491, 554, 553), (491, 490, 555, 554), (490, 489, 556, 555), (489, 488, 553, 556), (557, 497, 496, 498), (492, 495, 497, 557), (493, 492, 557, 498), (504, 503, 505, 506), (512, 511, 514, 513), (510, 509, 514, 511), (508, 507, 512, 513), (558, 559, 560, 561), (515, 518, 559, 558), (518, 517, 560, 559), (517, 516, 561, 560), (516, 515, 558, 561), (562, 563, 564, 565), (566, 567, 568, 569), (562, 565, 567, 566), (565, 564, 568, 567), (564, 563, 569, 568), (563, 562, 566, 569), (570, 571, 572, 573), (574, 575, 576, 577), (570, 573, 575, 574), (573, 572, 576, 575), (572, 571, 577, 576), (571, 570, 574, 577), (578, 579, 580, 581), (582, 583, 584, 585), (578, 581, 583, 582), (581, 580, 584, 583), (580, 579, 585, 584), (579, 578, 582, 585), (586, 587, 588, 589), (519, 522, 587, 586), (522, 521, 588, 587), (521, 520, 589, 588), (520, 519, 586, 589), (590, 591, 592, 593), (594, 595, 596, 597), (590, 593, 595, 594), (593, 592, 596, 595), (592, 591, 597, 596), (591, 590, 594, 597), (598, 599, 600, 601), (523, 526, 599, 598), (526, 525, 600, 599), (525, 524, 601, 600), (524, 523, 598, 601), (602, 603, 604, 605), (606, 607, 608, 609), (602, 605, 607, 606), (605, 604, 608, 607), (604, 603, 609, 608), (603, 602, 606, 609), (610, 611, 612, 613), (614, 615, 616, 617), (610, 613, 615, 614), (613, 612, 616, 615), (612, 611, 617, 616), (611, 610, 614, 617), (541, 540, 618, 619), (542, 620, 621, 543), (541, 619, 620, 542), (619, 618, 621, 620), (618, 540, 543, 621), (622, 549, 548, 623), (544, 547, 549, 622), (546, 545, 623, 548), (545, 544, 622, 623), (624, 625, 626, 627), (624, 627, 628, 629), (625, 624, 629, 630), (631, 632, 633, 634), (631, 634, 635, 636), (634, 633, 637, 635), (633, 632, 638, 637), (629, 628, 639, 630), (627, 626, 639, 628), (626, 625, 630, 639), (640, 641, 642, 643), (644, 645, 646, 647), (640, 643, 645, 644), (643, 642, 646, 645), (642, 641, 647, 646), (641, 640, 644, 647), (648, 649, 650, 651), (652, 653, 654, 655), (648, 651, 653, 652), (651, 650, 654, 653), (650, 649, 655, 654), (649, 648, 652, 655), (656, 657, 658, 659), (660, 661, 662, 663), (656, 659, 661, 660), (659, 658, 662, 661), (658, 657, 663, 662), (657, 656, 660, 663), (664, 665, 666, 667), (668, 669, 670, 671), (664, 667, 669, 668), (667, 666, 670, 669), (666, 665, 671, 670), (665, 664, 668, 671), (636, 635, 637, 638), (632, 631, 636, 638)])
me_forest_ruin.polygons.foreach_set('use_smooth', [True] * 676)
me_forest_ruin.polygons.foreach_set('material_index', [0, 0, 0, 0, 0, 0, 0, 0, 0, 0, 0, 0, 0, 0, 0, 0, 0, 0, 0, 0, 0, 0, 0, 0, 0, 0, 0, 0, 0, 0, 0, 0, 0, 0, 0, 0, 0, 0, 0, 0, 0, 0, 0, 0, 0, 0, 0, 0, 0, 0, 0, 0, 0, 0, 0, 0, 0, 0, 0, 0, 0, 0, 0, 0, 0, 0, 0, 0, 0, 0, 0, 0, 0, 0, 0, 0, 0, 0, 0, 0, 0, 0, 0, 0, 0, 0, 0, 0, 0, 0, 0, 0, 0, 0, 0, 0, 0, 0, 0, 0, 0, 0, 0, 0, 0, 0, 0, 0, 0, 0, 0, 0, 0, 0, 0, 0, 0, 0, 0, 0, 0, 0, 0, 0, 0, 0, 0, 0, 0, 0, 0, 0, 0, 0, 0, 0, 0, 0, 0, 0, 0, 0, 0, 0, 0, 0, 0, 0, 0, 0, 0, 0, 0, 0, 0, 0, 0, 0, 0, 0, 0, 0, 0, 0, 0, 0, 0, 0, 0, 0, 0, 0, 0, 0, 0, 0, 0, 0, 0, 0, 0, 0, 0, 0, 0, 0, 0, 0, 0, 0, 0, 0, 0, 0, 0, 0, 0, 0, 0, 0, 0, 0, 0, 0, 0, 0, 0, 0, 0, 0, 0, 0, 0, 0, 0, 0, 0, 0, 0, 0, 0, 0, 0, 0, 1, 1, 1, 1, 1, 1, 1, 1, 1, 1, 1, 1, 1, 1, 1, 1, 1, 1, 1, 1, 1, 1, 1, 1, 1, 1, 1, 1, 1, 1, 1, 1, 1, 1, 1, 1, 1, 1, 1, 1, 1, 1, 1, 1, 1, 1, 1, 1, 1, 1, 1, 1, 1, 1, 1, 1, 1, 1, 1, 1, 1, 1, 1, 1, 1, 1, 1, 1, 1, 1, 1, 1, 1, 1, 1, 1, 1, 1, 1, 1, 1, 1, 1, 1, 1, 1, 1, 1, 1, 1, 1, 1, 1, 1, 1, 1, 1, 1, 1, 1, 1, 1, 1, 1, 1, 1, 1, 1, 1, 1, 1, 1, 1, 1, 1, 1, 1, 1, 1, 1, 1, 1, 1, 1, 1, 1, 1, 1, 1, 1, 1, 1, 1, 1, 1, 1, 1, 1, 1, 1, 1, 1, 1, 1, 1, 1, 1, 1, 1, 1, 1, 1, 1, 1, 1, 1, 1, 1, 1, 1, 1, 1, 1, 1, 1, 1, 1, 1, 1, 1, 1, 1, 1, 1, 1, 1, 1, 1, 1, 1, 1, 1, 1, 1, 1, 1, 1, 1, 1, 1, 1, 1, 1, 1, 1, 1, 1, 1, 1, 1, 1, 1, 1, 1, 1, 1, 1, 1, 1, 1, 1, 1, 1, 1, 1, 1, 1, 1, 1, 1, 1, 1, 1, 1, 2, 2, 2, 2, 2, 2, 2, 2, 2, 2, 2, 2, 2, 2, 2, 2, 2, 2, 2, 2, 2, 2, 2, 2, 2, 2, 2, 2, 2, 2, 2, 2, 2, 2, 2, 2, 2, 2, 2, 2, 2, 2, 2, 2, 2, 2, 2, 2, 2, 2, 2, 2, 2, 2, 2, 2, 2, 2, 2, 2, 2, 2, 2, 2, 2, 2, 2, 2, 2, 2, 2, 2, 2, 2, 2, 2, 2, 2, 2, 2, 2, 2, 3, 3, 3, 3, 3, 3, 3, 3, 3, 3, 3, 3, 3, 3, 3, 3, 3, 3, 3, 3, 3, 3, 3, 3, 3, 3, 3, 3, 3, 3, 3, 3, 3, 3, 3, 3, 3, 3, 3, 3, 3, 3, 3, 3, 3, 3, 3, 3, 3, 3, 3, 3, 3, 3, 3, 3, 3, 3, 3, 3, 3, 3, 3, 3, 3, 3, 3, 3, 3, 3, 3, 3, 3, 3, 3, 3, 3, 3, 3, 3, 3, 3, 3, 3, 3, 3, 3, 3, 3, 3, 3, 3, 3, 3, 3, 3, 3, 3, 3, 3, 3, 4, 4, 4, 4, 4, 4, 4, 4, 4, 4, 4, 4, 4, 4, 4, 4, 5, 5, 5, 5, 5, 5, 5, 5, 5, 5, 5, 5, 5, 5, 5, 5, 5, 5, 5, 5, 5, 5, 5, 5, 5, 5, 5, 5, 5])
_k = set([(2, 3), (2, 8), (2, 9), (3, 4), (3, 10), (4, 5), (4, 11), (5, 6), (5, 12), (6, 7), (6, 13), (7, 8), (7, 14), (8, 15), (9, 10), (9, 15), (9, 16), (10, 11), (10, 17), (11, 12), (11, 18), (12, 13), (12, 19), (13, 14), (13, 20), (14, 15), (14, 21), (15, 22), (16, 17), (16, 22), (17, 18), (18, 19), (19, 20), (20, 21), (21, 22), (25, 26), (25, 31), (25, 32), (26, 27), (26, 33), (27, 28), (27, 34), (28, 29), (28, 35), (29, 30), (29, 36), (30, 31), (30, 37), (31, 38), (32, 33), (32, 38), (32, 39), (33, 34), (33, 40), (34, 35), (34, 41), (35, 36), (35, 42), (36, 37), (36, 43), (37, 38), (37, 44), (38, 45), (39, 40), (39, 45), (40, 41), (41, 42), (42, 43), (43, 44), (44, 45), (48, 49), (48, 54), (48, 55), (49, 50), (49, 56), (50, 51), (50, 57), (51, 52), (51, 58), (52, 53), (52, 59), (53, 54), (53, 60), (54, 61), (55, 56), (55, 61), (55, 62), (56, 57), (56, 63), (57, 58), (57, 64), (58, 59), (58, 65), (59, 60), (59, 66), (60, 61), (60, 67), (61, 68), (62, 63), (62, 68), (63, 64), (64, 65), (65, 66), (66, 67), (67, 68), (71, 72), (71, 77), (71, 78), (72, 73), (72, 79), (73, 74), (73, 80), (74, 75), (74, 81), (75, 76), (75, 82), (76, 77), (76, 83), (77, 84), (78, 79), (78, 84), (78, 85), (79, 80), (79, 86), (80, 81), (80, 87), (81, 82), (81, 88), (82, 83), (82, 89), (83, 84), (83, 90), (84, 91), (85, 86), (85, 91), (86, 87), (87, 88), (88, 89), (89, 90), (90, 91), (94, 95), (94, 100), (94, 101), (95, 96), (95, 102), (96, 97), (96, 103), (97, 98), (97, 104), (98, 99), (98, 105), (99, 100), (99, 106), (100, 107), (101, 102), (101, 107), (101, 108), (102, 103), (102, 109), (103, 104), (103, 110), (104, 105), (104, 111), (105, 106), (105, 112), (106, 107), (106, 113), (107, 114), (108, 109), (108, 114), (109, 110), (110, 111), (111, 112), (112, 113), (113, 114), (117, 118), (117, 123), (117, 124), (118, 119), (118, 125), (119, 120), (119, 126), (120, 121), (120, 127), (121, 122), (121, 128), (122, 123), (122, 129), (123, 130), (124, 125), (124, 130), (124, 131), (125, 126), (125, 132), (126, 127), (126, 133), (127, 128), (127, 134), (128, 129), (128, 135), (129, 130), (129, 136), (130, 137), (131, 132), (131, 137), (132, 133), (133, 134), (134, 135), (135, 136), (136, 137), (140, 141), (140, 146), (140, 147), (141, 142), (141, 148), (142, 143), (142, 149), (143, 144), (143, 150), (144, 145), (144, 151), (145, 146), (145, 152), (146, 153), (147, 148), (147, 153), (147, 154), (148, 149), (148, 155), (149, 150), (149, 156), (150, 151), (150, 157), (151, 152), (151, 158), (152, 153), (152, 159), (153, 160), (154, 155), (154, 160), (155, 156), (156, 157), (157, 158), (158, 159), (159, 160), (163, 164), (163, 169), (163, 170), (164, 165), (164, 171), (165, 166), (165, 172), (166, 167), (166, 173), (167, 168), (167, 174), (168, 169), (168, 175), (169, 176), (170, 171), (170, 176), (170, 177), (171, 172), (171, 178), (172, 173), (172, 179), (173, 174), (173, 180), (174, 175), (174, 181), (175, 176), (175, 182), (176, 183), (177, 178), (177, 183), (178, 179), (179, 180), (180, 181), (181, 182), (182, 183), (186, 187), (186, 192), (186, 193), (187, 188), (187, 194), (188, 189), (188, 195), (189, 190), (189, 196), (190, 191), (190, 197), (191, 192), (191, 198), (192, 199), (193, 194), (193, 199), (193, 200), (194, 195), (194, 201), (195, 196), (195, 202), (196, 197), (196, 203), (197, 198), (197, 204), (198, 199), (198, 205), (199, 206), (200, 201), (200, 206), (201, 202), (202, 203), (203, 204), (204, 205), (205, 206), (209, 210), (209, 215), (209, 216), (210, 211), (210, 217), (211, 212), (211, 218), (212, 213), (212, 219), (213, 214), (213, 220), (214, 215), (214, 221), (215, 222), (216, 217), (216, 222), (216, 223), (217, 218), (217, 224), (218, 219), (218, 225), (219, 220), (219, 226), (220, 221), (220, 227), (221, 222), (221, 228), (222, 229), (223, 224), (223, 229), (224, 225), (225, 226), (226, 227), (227, 228), (228, 229), (232, 233), (232, 238), (232, 239), (233, 234), (233, 240), (234, 235), (234, 241), (235, 236), (235, 242), (236, 237), (236, 243), (237, 238), (237, 244), (238, 245), (239, 240), (239, 245), (239, 246), (240, 241), (240, 247), (241, 242), (241, 248), (242, 243), (242, 249), (243, 244), (243, 250), (244, 245), (244, 251), (245, 252), (246, 247), (246, 252), (247, 248), (248, 249), (249, 250), (250, 251), (251, 252), (255, 256), (255, 261), (255, 262), (256, 257), (256, 263), (257, 258), (257, 264), (258, 259), (258, 265), (259, 260), (259, 266), (260, 261), (260, 267), (261, 268), (262, 263), (262, 268), (262, 269), (263, 264), (263, 270), (264, 265), (264, 271), (265, 266), (265, 272), (266, 267), (266, 273), (267, 268), (267, 274), (268, 275), (269, 270), (269, 275), (270, 271), (271, 272), (272, 273), (273, 274), (274, 275), (278, 279), (278, 284), (278, 285), (279, 280), (279, 286), (280, 281), (280, 287), (281, 282), (281, 288), (282, 283), (282, 289), (283, 284), (283, 290), (284, 291), (285, 286), (285, 291), (285, 292), (286, 287), (286, 293), (287, 288), (287, 294), (288, 289), (288, 295), (289, 290), (289, 296), (290, 291), (290, 297), (291, 298), (292, 293), (292, 298), (293, 294), (294, 295), (295, 296), (296, 297), (297, 298), (301, 302), (301, 307), (301, 308), (302, 303), (302, 309), (303, 304), (303, 310), (304, 305), (304, 311), (305, 306), (305, 312), (306, 307), (306, 313), (307, 314), (308, 309), (308, 314), (308, 315), (309, 310), (309, 316), (310, 311), (310, 317), (311, 312), (311, 318), (312, 313), (312, 319), (313, 314), (313, 320), (314, 321), (315, 316), (315, 321), (316, 317), (317, 318), (318, 319), (319, 320), (320, 321), (324, 325), (324, 330), (324, 331), (325, 326), (325, 332), (326, 327), (326, 333), (327, 328), (327, 334), (328, 329), (328, 335), (329, 330), (329, 336), (330, 337), (331, 332), (331, 337), (331, 338), (332, 333), (332, 339), (333, 334), (333, 340), (334, 335), (334, 341), (335, 336), (335, 342), (336, 337), (336, 343), (337, 344), (338, 339), (338, 344), (339, 340), (340, 341), (341, 342), (342, 343), (343, 344), (347, 348), (347, 353), (347, 354), (348, 349), (348, 355), (349, 350), (349, 356), (350, 351), (350, 357), (351, 352), (351, 358), (352, 353), (352, 359), (353, 360), (354, 355), (354, 360), (354, 361), (355, 356), (355, 362), (356, 357), (356, 363), (357, 358), (357, 364), (358, 359), (358, 365), (359, 360), (359, 366), (360, 367), (361, 362), (361, 367), (362, 363), (363, 364), (364, 365), (365, 366), (366, 367), (368, 369), (368, 371), (368, 372), (369, 370), (369, 375), (370, 371), (370, 374), (371, 373), (372, 373), (372, 375), (373, 374), (374, 375), (376, 377), (376, 379), (376, 527), (377, 378), (377, 528), (378, 379), (378, 530), (379, 529), (380, 381), (380, 383), (380, 384), (381, 382), (381, 387), (382, 383), (382, 386), (383, 385), (384, 385), (384, 387), (385, 386), (386, 387), (388, 389), (388, 391), (388, 392), (389, 390), (389, 395), (390, 391), (390, 394), (391, 393), (392, 393), (392, 395), (393, 394), (394, 395), (396, 397), (396, 399), (396, 400), (397, 398), (397, 403), (398, 399), (398, 402), (399, 401), (400, 401), (400, 403), (401, 402), (402, 403), (404, 405), (404, 407), (404, 411), (405, 406), (405, 410), (406, 407), (406, 408), (407, 409), (408, 409), (408, 410), (409, 411), (410, 411), (412, 413), (412, 415), (412, 418), (413, 414), (413, 419), (414, 415), (414, 416), (415, 417), (416, 417), (416, 419), (417, 418), (418, 419), (420, 421), (420, 423), (420, 424), (421, 422), (421, 427), (422, 423), (422, 426), (423, 425), (424, 425), (424, 427), (425, 426), (426, 427), (428, 429), (428, 431), (428, 433), (429, 430), (429, 435), (430, 431), (430, 434), (431, 432), (432, 433), (432, 434), (433, 435), (434, 435), (436, 437), (436, 439), (436, 441), (437, 438), (437, 443), (438, 439), (438, 442), (439, 440), (440, 441), (440, 442), (441, 443), (442, 443), (444, 445), (444, 447), (444, 449), (445, 446), (445, 451), (446, 447), (446, 450), (447, 448), (448, 449), (448, 450), (449, 451), (450, 451), (452, 453), (452, 455), (452, 457), (453, 454), (453, 459), (454, 455), (454, 458), (455, 456), (456, 457), (456, 458), (457, 459), (458, 459), (460, 461), (460, 463), (460, 466), (461, 462), (461, 464), (462, 463), (462, 465), (463, 531), (464, 465), (464, 466), (465, 531), (466, 531), (467, 468), (467, 470), (467, 550), (468, 469), (468, 473), (469, 470), (469, 471), (470, 472), (471, 472), (471, 473), (472, 550), (473, 550), (474, 475), (474, 477), (474, 479), (475, 476), (475, 481), (476, 477), (476, 480), (477, 478), (478, 479), (478, 480), (479, 481), (480, 481), (482, 483), (482, 485), (482, 551), (483, 484), (483, 486), (484, 485), (484, 487), (485, 552), (486, 487), (486, 551), (487, 552), (488, 489), (488, 491), (488, 553), (489, 490), (489, 556), (490, 491), (490, 555), (491, 554), (492, 493), (492, 495), (492, 557), (493, 494), (493, 498), (494, 495), (494, 496), (495, 497), (496, 497), (496, 498), (497, 557), (498, 557), (499, 500), (499, 502), (499, 504), (500, 501), (500, 506), (501, 502), (501, 505), (502, 503), (503, 504), (503, 505), (504, 506), (505, 506), (507, 508), (507, 510), (507, 512), (508, 509), (508, 513), (509, 510), (509, 514), (510, 511), (511, 512), (511, 514), (512, 513), (513, 514), (515, 516), (515, 518), (515, 558), (516, 517), (516, 561), (517, 518), (517, 560), (518, 559), (519, 520), (519, 522), (519, 586), (520, 521), (520, 589), (521, 522), (521, 588), (522, 587), (523, 524), (523, 526), (523, 598), (524, 525), (524, 601), (525, 526), (525, 600), (526, 599), (527, 528), (527, 529), (528, 530), (529, 530), (532, 533), (532, 535), (532, 536), (533, 534), (533, 539), (534, 535), (534, 538), (535, 537), (536, 537), (536, 539), (537, 538), (538, 539), (540, 541), (540, 543), (540, 618), (541, 542), (541, 619), (542, 543), (542, 620), (543, 621), (544, 545), (544, 547), (544, 622), (545, 546), (545, 623), (546, 547), (546, 548), (547, 549), (548, 549), (548, 623), (549, 622), (551, 552), (553, 554), (553, 556), (554, 555), (555, 556), (558, 559), (558, 561), (559, 560), (560, 561), (562, 563), (562, 565), (562, 566), (563, 564), (563, 569), (564, 565), (564, 568), (565, 567), (566, 567), (566, 569), (567, 568), (568, 569), (570, 571), (570, 573), (570, 574), (571, 572), (571, 577), (572, 573), (572, 576), (573, 575), (574, 575), (574, 577), (575, 576), (576, 577), (578, 579), (578, 581), (578, 582), (579, 580), (579, 585), (580, 581), (580, 584), (581, 583), (582, 583), (582, 585), (583, 584), (584, 585), (586, 587), (586, 589), (587, 588), (588, 589), (590, 591), (590, 593), (590, 594), (591, 592), (591, 597), (592, 593), (592, 596), (593, 595), (594, 595), (594, 597), (595, 596), (596, 597), (598, 599), (598, 601), (599, 600), (600, 601), (602, 603), (602, 605), (602, 606), (603, 604), (603, 609), (604, 605), (604, 608), (605, 607), (606, 607), (606, 609), (607, 608), (608, 609), (610, 611), (610, 613), (610, 614), (611, 612), (611, 617), (612, 613), (612, 616), (613, 615), (614, 615), (614, 617), (615, 616), (616, 617), (618, 619), (618, 621), (619, 620), (620, 621), (622, 623), (624, 625), (624, 627), (624, 629), (625, 626), (625, 630), (626, 627), (626, 639), (627, 628), (628, 629), (628, 639), (629, 630), (630, 639), (631, 632), (631, 634), (631, 636), (632, 633), (632, 638), (633, 634), (633, 637), (634, 635), (635, 636), (635, 637), (636, 638), (637, 638), (640, 641), (640, 643), (640, 644), (641, 642), (641, 647), (642, 643), (642, 646), (643, 645), (644, 645), (644, 647), (645, 646), (646, 647), (648, 649), (648, 651), (648, 652), (649, 650), (649, 655), (650, 651), (650, 654), (651, 653), (652, 653), (652, 655), (653, 654), (654, 655), (656, 657), (656, 659), (656, 660), (657, 658), (657, 663), (658, 659), (658, 662), (659, 661), (660, 661), (660, 663), (661, 662), (662, 663), (664, 665), (664, 667), (664, 668), (665, 666), (665, 671), (666, 667), (666, 670), (667, 669), (668, 669), (668, 671), (669, 670), (670, 671)])
me_forest_ruin.attributes.new('sharp_edge', 'BOOLEAN', 'EDGE').data.foreach_set('value', [ (min(e.vertices), max(e.vertices)) in _k for e in me_forest_ruin.edges])
me_forest_ruin.materials.append(mat_vg_moss_grass)
me_forest_ruin.materials.append(mat_vg_ivy_grass)
me_forest_ruin.materials.append(mat_vg_f_cliff1_slate)
me_forest_ruin.materials.append(mat_vg_f_cliff2_rock)
me_forest_ruin.materials.append(mat_vg_f_cliff3_cobblestone)
me_forest_ruin.materials.append(mat_vg_f_cliff4_sandstone)
me_forest_ruin.update()

# ---- objects
ob_forest_ruin = bpy.data.objects.new('forest_ruin', me_forest_ruin)

# ---- transforms, parenting, visibility, modifiers, constraints
ob_forest_ruin.location = (0.0, 0.0, 0.0)

# ---- collection membership
scene.collection.objects.link(ob_forest_ruin)

# ---- scene / render settings (as saved in the file)
scene.frame_start = 1; scene.frame_end = 250; scene.frame_set(1)
scene.render.engine = 'CYCLES'
scene.render.resolution_x = 420
scene.render.resolution_y = 420
scene.render.bake_bias = 0.0
scene.render.bake_samples = 0
scene.render.compositor_device = 'GPU'
scene.cycles.samples = 24
scene.cycles.adaptive_threshold = 0.05
scene.cycles.max_bounces = 4
scene.cycles.diffuse_bounces = 2
scene.cycles.glossy_bounces = 2
scene.cycles.transmission_bounces = 2
scene.cycles.transparent_max_bounces = 4
scene.eevee.taa_render_samples = 48
scene.eevee.use_volume_custom_range = False
scene.eevee.fast_gi_thickness_near = 0.1
scene.eevee.fast_gi_thickness_far = 0.0
scene.eevee.ray_tracing_options.screen_trace_thickness = 0.1
scene.view_settings.view_transform = 'Standard'
bpy.context.view_layer.update()

# ---- added for rendering (the .blend has no active camera): camera
cam_auto = bpy.data.cameras.new('AutoCamera')
cam_auto.lens = 50.0
cam_auto.sensor_width = 36.0
cam_auto.clip_end = 1000.0
ob_auto_camera = bpy.data.objects.new('AutoCamera', cam_auto)
scene.collection.objects.link(ob_auto_camera)
ob_auto_camera.location = (55.9436, -67.1323, 61.7549)
ob_auto_camera.rotation_euler = (1.09748, -7.21219e-08, 0.694738)
scene.camera = ob_auto_camera
bpy.context.view_layer.update()
